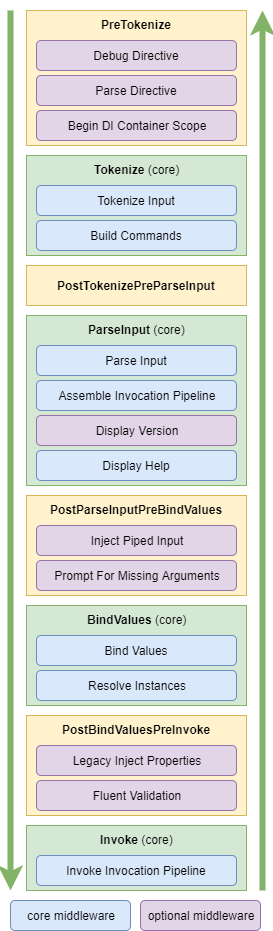

The diagram above was exported from draw.io. Its source (the exported page's mxGraphModel, read from the mxfile embedded in the PNG):
<mxGraphModel dx="1086" dy="816" grid="1" gridSize="10" guides="1" tooltips="1" connect="1" arrows="1" fold="1" page="1" pageScale="1" pageWidth="850" pageHeight="1100" math="0" shadow="0">
  <root>
    <mxCell id="0" />
    <mxCell id="1" parent="0" />
    <mxCell id="m8puDIMzwNbcKhZ6-4UN-12" value="&lt;b&gt;PostTokenizePreParseInput&lt;/b&gt;" style="rounded=0;html=1;fillColor=#fff2cc;strokeColor=#d6b656;labelPosition=center;verticalLabelPosition=middle;align=center;verticalAlign=middle;textDirection=ltr;" parent="1" vertex="1">
      <mxGeometry x="26" y="265" width="220" height="40" as="geometry" />
    </mxCell>
    <mxCell id="m8puDIMzwNbcKhZ6-4UN-63" value="" style="endArrow=classic;html=1;fontSize=14;strokeWidth=6;fillColor=#d5e8d4;strokeColor=#82b366;" parent="1" edge="1">
      <mxGeometry width="50" height="50" relative="1" as="geometry">
        <mxPoint x="10" y="10" as="sourcePoint" />
        <mxPoint x="10" y="890" as="targetPoint" />
      </mxGeometry>
    </mxCell>
    <mxCell id="m8puDIMzwNbcKhZ6-4UN-64" value="" style="endArrow=classic;html=1;fontSize=14;strokeWidth=6;fillColor=#d5e8d4;strokeColor=#82b366;" parent="1" edge="1">
      <mxGeometry width="50" height="50" relative="1" as="geometry">
        <mxPoint x="262" y="890" as="sourcePoint" />
        <mxPoint x="262" y="10" as="targetPoint" />
      </mxGeometry>
    </mxCell>
    <mxCell id="m8puDIMzwNbcKhZ6-4UN-80" value="" style="group" parent="1" vertex="1" connectable="0">
      <mxGeometry x="26" y="825" width="220" height="65" as="geometry" />
    </mxCell>
    <mxCell id="m8puDIMzwNbcKhZ6-4UN-21" value="Invoke&lt;b&gt;&amp;nbsp;&lt;/b&gt;&lt;span style=&quot;font-weight: 400&quot;&gt;(core)&lt;/span&gt;" style="rounded=0;html=1;fillColor=#d5e8d4;strokeColor=#82b366;labelPosition=center;verticalLabelPosition=middle;align=center;verticalAlign=top;textDirection=ltr;fontStyle=1" parent="m8puDIMzwNbcKhZ6-4UN-80" vertex="1">
      <mxGeometry width="220" height="65" as="geometry" />
    </mxCell>
    <mxCell id="m8puDIMzwNbcKhZ6-4UN-32" value="Invoke Invocation Pipeline" style="rounded=1;whiteSpace=wrap;html=1;fillColor=#dae8fc;strokeColor=#6c8ebf;" parent="m8puDIMzwNbcKhZ6-4UN-80" vertex="1">
      <mxGeometry x="10" y="30" width="200" height="30" as="geometry" />
    </mxCell>
    <mxCell id="m8puDIMzwNbcKhZ6-4UN-81" value="" style="group" parent="1" vertex="1" connectable="0">
      <mxGeometry x="26" y="715" width="220" height="100" as="geometry" />
    </mxCell>
    <mxCell id="m8puDIMzwNbcKhZ6-4UN-20" value="PostBindValuesPreInvoke" style="rounded=0;html=1;fillColor=#fff2cc;strokeColor=#d6b656;labelPosition=center;verticalLabelPosition=middle;align=center;verticalAlign=top;textDirection=ltr;fontStyle=1" parent="m8puDIMzwNbcKhZ6-4UN-81" vertex="1">
      <mxGeometry width="220" height="100" as="geometry" />
    </mxCell>
    <mxCell id="m8puDIMzwNbcKhZ6-4UN-34" value="Legacy Inject Properties" style="rounded=1;whiteSpace=wrap;html=1;fillColor=#e1d5e7;strokeColor=#9673a6;" parent="m8puDIMzwNbcKhZ6-4UN-81" vertex="1">
      <mxGeometry x="10" y="30" width="200" height="30" as="geometry" />
    </mxCell>
    <mxCell id="m8puDIMzwNbcKhZ6-4UN-35" value="Fluent Validation" style="rounded=1;whiteSpace=wrap;html=1;fillColor=#e1d5e7;strokeColor=#9673a6;" parent="m8puDIMzwNbcKhZ6-4UN-81" vertex="1">
      <mxGeometry x="10" y="65" width="200" height="30" as="geometry" />
    </mxCell>
    <mxCell id="Mmhwdi_leXS9NNjoEGDS-3" value="" style="group" parent="1" vertex="1" connectable="0">
      <mxGeometry x="26" y="605" width="220" height="100" as="geometry" />
    </mxCell>
    <mxCell id="m8puDIMzwNbcKhZ6-4UN-77" value="" style="group" parent="Mmhwdi_leXS9NNjoEGDS-3" vertex="1" connectable="0">
      <mxGeometry width="220" height="100" as="geometry" />
    </mxCell>
    <mxCell id="m8puDIMzwNbcKhZ6-4UN-19" value="BindValues&lt;b&gt;&amp;nbsp;&lt;/b&gt;&lt;span style=&quot;font-weight: 400&quot;&gt;(core)&lt;/span&gt;" style="rounded=0;html=1;fillColor=#d5e8d4;strokeColor=#82b366;labelPosition=center;verticalLabelPosition=middle;align=center;verticalAlign=top;textDirection=ltr;fontStyle=1" parent="m8puDIMzwNbcKhZ6-4UN-77" vertex="1">
      <mxGeometry width="220" height="100" as="geometry" />
    </mxCell>
    <mxCell id="m8puDIMzwNbcKhZ6-4UN-28" value="Bind Values" style="rounded=1;whiteSpace=wrap;html=1;fillColor=#dae8fc;strokeColor=#6c8ebf;" parent="m8puDIMzwNbcKhZ6-4UN-77" vertex="1">
      <mxGeometry x="10" y="30" width="200" height="30" as="geometry" />
    </mxCell>
    <mxCell id="m8puDIMzwNbcKhZ6-4UN-31" value="Resolve Instances" style="rounded=1;whiteSpace=wrap;html=1;fillColor=#dae8fc;strokeColor=#6c8ebf;" parent="m8puDIMzwNbcKhZ6-4UN-77" vertex="1">
      <mxGeometry x="10" y="65" width="200" height="30" as="geometry" />
    </mxCell>
    <mxCell id="vf5oUiUYsdCRSTAG7YvU-1" value="core middleware" style="rounded=1;whiteSpace=wrap;html=1;fillColor=#dae8fc;strokeColor=#6c8ebf;" parent="1" vertex="1">
      <mxGeometry x="10" y="900" width="120" height="30" as="geometry" />
    </mxCell>
    <mxCell id="vf5oUiUYsdCRSTAG7YvU-2" value="optional middleware" style="rounded=1;whiteSpace=wrap;html=1;fillColor=#e1d5e7;strokeColor=#9673a6;" parent="1" vertex="1">
      <mxGeometry x="140" y="900" width="120" height="30" as="geometry" />
    </mxCell>
    <mxCell id="vf5oUiUYsdCRSTAG7YvU-4" value="" style="group" parent="1" vertex="1" connectable="0">
      <mxGeometry x="26" y="10" width="220" height="135" as="geometry" />
    </mxCell>
    <mxCell id="m8puDIMzwNbcKhZ6-4UN-8" value="&lt;b&gt;PreTokenize&lt;/b&gt;" style="rounded=0;html=1;fillColor=#fff2cc;strokeColor=#d6b656;labelPosition=center;verticalLabelPosition=middle;align=center;verticalAlign=top;textDirection=ltr;" parent="vf5oUiUYsdCRSTAG7YvU-4" vertex="1">
      <mxGeometry width="220" height="135" as="geometry" />
    </mxCell>
    <mxCell id="m8puDIMzwNbcKhZ6-4UN-3" value="Parse Directive" style="rounded=1;whiteSpace=wrap;html=1;fillColor=#e1d5e7;strokeColor=#9673a6;" parent="vf5oUiUYsdCRSTAG7YvU-4" vertex="1">
      <mxGeometry x="10" y="65" width="200" height="30" as="geometry" />
    </mxCell>
    <mxCell id="m8puDIMzwNbcKhZ6-4UN-11" value="Debug Directive" style="rounded=1;whiteSpace=wrap;html=1;fillColor=#e1d5e7;strokeColor=#9673a6;" parent="vf5oUiUYsdCRSTAG7YvU-4" vertex="1">
      <mxGeometry x="10" y="30" width="200" height="30" as="geometry" />
    </mxCell>
    <mxCell id="vf5oUiUYsdCRSTAG7YvU-3" value="Begin DI Container Scope" style="rounded=1;whiteSpace=wrap;html=1;fillColor=#e1d5e7;strokeColor=#9673a6;" parent="vf5oUiUYsdCRSTAG7YvU-4" vertex="1">
      <mxGeometry x="10" y="100" width="200" height="30" as="geometry" />
    </mxCell>
    <mxCell id="vf5oUiUYsdCRSTAG7YvU-5" value="" style="group" parent="1" vertex="1" connectable="0">
      <mxGeometry x="26" y="155" width="220" height="100" as="geometry" />
    </mxCell>
    <mxCell id="m8puDIMzwNbcKhZ6-4UN-9" value="&lt;b&gt;Tokenize &lt;/b&gt;(core)" style="rounded=0;html=1;fillColor=#d5e8d4;strokeColor=#82b366;labelPosition=center;verticalLabelPosition=middle;align=center;verticalAlign=top;textDirection=ltr;" parent="vf5oUiUYsdCRSTAG7YvU-5" vertex="1">
      <mxGeometry width="220" height="100" as="geometry" />
    </mxCell>
    <mxCell id="5aaMFw-Ap1jpOz1y1l6B-1" value="Build Commands" style="rounded=1;whiteSpace=wrap;html=1;fillColor=#dae8fc;strokeColor=#6c8ebf;" parent="vf5oUiUYsdCRSTAG7YvU-5" vertex="1">
      <mxGeometry x="10" y="65" width="200" height="30" as="geometry" />
    </mxCell>
    <mxCell id="m8puDIMzwNbcKhZ6-4UN-22" value="Tokenize Input" style="rounded=1;whiteSpace=wrap;html=1;fillColor=#dae8fc;strokeColor=#6c8ebf;" parent="vf5oUiUYsdCRSTAG7YvU-5" vertex="1">
      <mxGeometry x="10" y="30" width="200" height="30" as="geometry" />
    </mxCell>
    <mxCell id="vf5oUiUYsdCRSTAG7YvU-6" value="" style="group" parent="1" vertex="1" connectable="0">
      <mxGeometry x="26" y="315" width="220" height="170" as="geometry" />
    </mxCell>
    <mxCell id="m8puDIMzwNbcKhZ6-4UN-17" value="&lt;b&gt;ParseInput&lt;/b&gt;&lt;b&gt;&amp;nbsp;&lt;/b&gt;(core)&lt;b&gt;&lt;br&gt;&lt;span style=&quot;font-family: &amp;#34;helvetica&amp;#34; , &amp;#34;arial&amp;#34; , sans-serif ; font-size: 0px&quot;&gt;%3CmxGraphModel%3E%3Croot%3E%3CmxCell%20id%3D%220%22%2F%3E%3CmxCell%20id%3D%221%22%20parent%3D%220%22%2F%3E%3CmxCell%20id%3D%222%22%20value%3D%22PostBuild%26lt%3Bbr%26gt%3BPreParseInput%22%20style%3D%22rounded%3D0%3Bhtml%3D1%3BfillColor%3D%23fff2cc%3BstrokeColor%3D%23d6b656%3BlabelPosition%3Dleft%3BverticalLabelPosition%3Dmiddle%3Balign%3Dright%3BverticalAlign%3Dmiddle%3BtextDirection%3Dltr%3B%22%20vertex%3D%221%22%20parent%3D%221%22%3E%3CmxGeometry%20x%3D%22425%22%20y%3D%22561.8181762695312%22%20width%3D%22255%22%20height%3D%2270%22%20as%3D%22geometry%22%2F%3E%3C%2FmxCell%3E%3C%2Froot%3E%3C%2FmxGraphModel%3E&lt;/span&gt;&lt;/b&gt;" style="rounded=0;html=1;fillColor=#d5e8d4;strokeColor=#82b366;labelPosition=center;verticalLabelPosition=middle;align=center;verticalAlign=top;textDirection=ltr;" parent="vf5oUiUYsdCRSTAG7YvU-6" vertex="1">
      <mxGeometry width="220" height="170" as="geometry" />
    </mxCell>
    <mxCell id="m8puDIMzwNbcKhZ6-4UN-24" value="Parse Input" style="rounded=1;whiteSpace=wrap;html=1;fillColor=#dae8fc;strokeColor=#6c8ebf;" parent="vf5oUiUYsdCRSTAG7YvU-6" vertex="1">
      <mxGeometry x="10" y="30" width="200" height="30" as="geometry" />
    </mxCell>
    <mxCell id="m8puDIMzwNbcKhZ6-4UN-26" value="Assemble Invocation Pipeline" style="rounded=1;whiteSpace=wrap;html=1;fillColor=#dae8fc;strokeColor=#6c8ebf;" parent="vf5oUiUYsdCRSTAG7YvU-6" vertex="1">
      <mxGeometry x="10" y="65" width="200" height="30" as="geometry" />
    </mxCell>
    <mxCell id="m8puDIMzwNbcKhZ6-4UN-37" value="Display Version" style="rounded=1;whiteSpace=wrap;html=1;fillColor=#e1d5e7;strokeColor=#9673a6;" parent="vf5oUiUYsdCRSTAG7YvU-6" vertex="1">
      <mxGeometry x="10" y="100" width="200" height="30" as="geometry" />
    </mxCell>
    <mxCell id="Mmhwdi_leXS9NNjoEGDS-1" value="Display Help" style="rounded=1;whiteSpace=wrap;html=1;fillColor=#dae8fc;strokeColor=#6c8ebf;" parent="vf5oUiUYsdCRSTAG7YvU-6" vertex="1">
      <mxGeometry x="10" y="135" width="200" height="30" as="geometry" />
    </mxCell>
    <mxCell id="vf5oUiUYsdCRSTAG7YvU-7" value="" style="group" parent="1" vertex="1" connectable="0">
      <mxGeometry x="26" y="495" width="220" height="100" as="geometry" />
    </mxCell>
    <mxCell id="m8puDIMzwNbcKhZ6-4UN-18" value="PostParseInputPreBindValues" style="rounded=0;html=1;fillColor=#fff2cc;strokeColor=#d6b656;labelPosition=center;verticalLabelPosition=middle;align=center;verticalAlign=top;textDirection=ltr;fontStyle=1" parent="vf5oUiUYsdCRSTAG7YvU-7" vertex="1">
      <mxGeometry width="220" height="100" as="geometry" />
    </mxCell>
    <mxCell id="m8puDIMzwNbcKhZ6-4UN-39" value="Inject Piped Input" style="rounded=1;whiteSpace=wrap;html=1;fillColor=#e1d5e7;strokeColor=#9673a6;" parent="vf5oUiUYsdCRSTAG7YvU-7" vertex="1">
      <mxGeometry x="10" y="30" width="200" height="30" as="geometry" />
    </mxCell>
    <mxCell id="m8puDIMzwNbcKhZ6-4UN-36" value="Prompt For Missing Arguments" style="rounded=1;whiteSpace=wrap;html=1;fillColor=#e1d5e7;strokeColor=#9673a6;" parent="vf5oUiUYsdCRSTAG7YvU-7" vertex="1">
      <mxGeometry x="10" y="65" width="200" height="30" as="geometry" />
    </mxCell>
  </root>
</mxGraphModel>